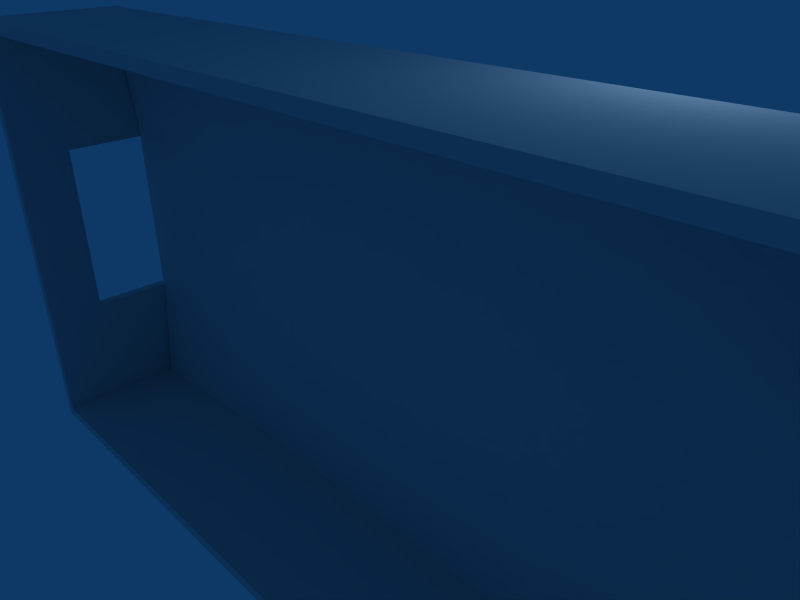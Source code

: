 # Source: table.blend  (saved by Blender 2.44.0; exported with 4.5.12 LTS)
import bpy
from mathutils import Matrix  # noqa: F401  (used for matrix-valued properties, if any)

bpy.ops.wm.read_factory_settings(use_empty=True)
scene = bpy.context.scene
scene.name = 'Scene'

# ---- collections
col_collection_1 = bpy.data.collections.new('Collection 1'); scene.collection.children.link(col_collection_1)

# ---- materials (node trees are filled in below, after node groups)
mat_material = bpy.data.materials.new('Material')
mat_material.alpha_threshold = 0.0
mat_material.roughness = 0.5
mat_material.line_color = (0.0, 0.0, 0.0, 1.0)
mat_material_001 = bpy.data.materials.new('Material.001')
mat_material_001.alpha_threshold = 0.0
mat_material_001.diffuse_color = (0.159, 0.5719, 0.154, 1.0)
mat_material_001.roughness = 0.5
mat_material_001.line_color = (0.0, 0.0, 0.0, 1.0)

# ---- material node trees

# ---- world
world_world = bpy.data.worlds.new('World'); scene.world = world_world
world_world.color = (0.05656, 0.2208, 0.4)
world_world.use_sun_shadow = False
world_world.sun_shadow_jitter_overblur = 0.0
world_world.cycles.sampling_method = 'MANUAL'
world_world.cycles.sample_map_resolution = 256

# ---- cameras
cam_camera = bpy.data.cameras.new('Camera')
cam_camera.passepartout_alpha = 0.2
cam_camera.clip_end = 100.0
cam_camera.lens = 35.0
cam_camera.ortho_scale = 7.314
cam_camera.show_passepartout = False
cam_camera.show_safe_areas = True
cam_camera.dof.focus_distance = 0.0
cam_camera.dof.aperture_fstop = 128.0

# ---- lights
light_spot = bpy.data.lights.new('Spot', 'POINT')
light_spot.transmission_factor = 0.0
light_spot.cutoff_distance = 30.0
light_spot.energy = 100.0
light_spot.shadow_buffer_clip_start = 1.001
light_spot.shadow_soft_size = 1.0
light_spot.shadow_maximum_resolution = 0.006
light_spot.use_absolute_resolution = True
light_spot.cycles.use_multiple_importance_sampling = False

# ---- meshes
me_cube_006 = bpy.data.meshes.new('Cube.006')
me_cube_006.from_pydata([(5.879, 3.351, 1.858), (5.879, 3.537, 1.858), (-7.808, 3.537, 1.858), (-7.808, 3.351, 1.858), (5.879, 3.351, 4.243), (5.879, 3.537, 4.243), (-7.808, 3.537, 4.243), (-7.808, 3.351, 4.243), (-7.808, -4.147, 4.243), (-7.808, -3.961, 4.243), (5.879, -3.961, 4.243), (5.879, -4.147, 4.243), (-7.808, -4.147, 1.858), (-7.808, -3.961, 1.858), (5.879, -3.961, 1.858), (5.879, -4.147, 1.858)], [], [(0, 1, 2, 3), (4, 7, 6, 5), (0, 4, 5, 1), (1, 5, 6, 2), (2, 6, 7, 3), (4, 0, 3, 7), (12, 8, 11, 15), (13, 9, 8, 12), (14, 10, 9, 13), (15, 11, 10, 14), (11, 8, 9, 10), (13, 12, 15, 14)])
me_cube_006.use_remesh_preserve_volume = False
me_cube_006.use_remesh_preserve_attributes = False
me_cube_006.use_mirror_vertex_groups = False
me_cube_006.update()
me_mesh_003 = bpy.data.meshes.new('Mesh.003')
me_mesh_003.from_pydata([(-1.114, 2.435, 4.568), (-1.287, 2.435, 4.568), (-1.287, -5.269, 4.568), (-1.114, -5.269, 4.568), (-1.114, -5.269, 2.163), (-1.287, -5.269, 2.163), (-1.114, 2.435, 2.163), (-1.287, 2.435, 2.163), (-1.287, -3.045, 2.163), (-1.114, -3.045, 2.163), (-1.114, -3.045, 3.597), (-1.114, 0.09239, 3.597), (-1.287, 0.09239, 3.597), (-1.287, -3.045, 3.597), (-1.114, 0.09239, 2.163), (-1.287, 0.09239, 2.163)], [], [(0, 1, 2, 3), (4, 3, 2, 5), (0, 6, 7, 1), (4, 5, 8, 9), (0, 3, 10, 11), (12, 11, 10, 13), (2, 1, 12, 13), (6, 14, 15, 7), (0, 11, 14, 6), (15, 14, 11, 12), (1, 7, 15, 12), (4, 9, 10, 3), (2, 13, 8, 5), (10, 9, 8, 13)])
me_mesh_003.use_remesh_preserve_volume = False
me_mesh_003.use_remesh_preserve_attributes = False
me_mesh_003.use_mirror_vertex_groups = False
me_mesh_003.update()
me_mesh_002 = bpy.data.meshes.new('Mesh.002')
me_mesh_002.from_pydata([(-1.114, 2.435, 4.568), (-1.287, 2.435, 4.568), (-1.287, -5.269, 4.568), (-1.114, -5.269, 4.568), (-1.114, -5.269, 2.163), (-1.287, -5.269, 2.163), (-1.114, 2.435, 2.163), (-1.287, 2.435, 2.163), (-1.287, -3.045, 2.163), (-1.114, -3.045, 2.163), (-1.114, -3.045, 3.597), (-1.114, 0.09239, 3.597), (-1.287, 0.09239, 3.597), (-1.287, -3.045, 3.597), (-1.114, 0.09239, 2.163), (-1.287, 0.09239, 2.163)], [], [(0, 1, 2, 3), (4, 3, 2, 5), (0, 6, 7, 1), (4, 5, 8, 9), (0, 3, 10, 11), (12, 11, 10, 13), (2, 1, 12, 13), (6, 14, 15, 7), (0, 11, 14, 6), (15, 14, 11, 12), (1, 7, 15, 12), (4, 9, 10, 3), (2, 13, 8, 5), (10, 9, 8, 13)])
me_mesh_002.use_remesh_preserve_volume = False
me_mesh_002.use_remesh_preserve_attributes = False
me_mesh_002.use_mirror_vertex_groups = False
me_mesh_002.update()
me_cube = bpy.data.meshes.new('Cube')
me_cube.from_pydata([(1.0, 1.0, -1.0), (1.0, -6.604, -1.0), (-1.0, -6.604, -1.0), (-1.0, 1.0, -1.0), (1.0, 1.0, 1.0), (1.0, -6.604, 1.0), (-1.0, -6.604, 1.0), (-1.0, 1.0, 1.0), (-5.96e-08, -1.0, -1.0), (1.0, -1.0, 0.0), (-1.0, -1.0, 0.0), (-5.066e-07, -1.0, 1.0), (-2.831e-07, -1.0, 0.0), (0.5, -1.0, -1.0), (-0.5, -1.0, -1.0), (1.0, -1.0, -0.5), (1.0, -1.0, 0.5), (-1.0, -1.0, -0.5), (-1.0, -1.0, 0.5), (0.5, -1.0, 1.0), (-0.5, -1.0, 1.0), (-3.949e-07, -1.0, 0.5), (0.5, -1.0, 0.0), (-1.714e-07, -1.0, -0.5), (-0.5, -1.0, 0.0), (0.5, -1.0, 0.5), (0.5, -1.0, -0.5), (-0.5, -1.0, 0.5), (-0.5, -1.0, -0.5), (0.75, -3.812, -1.0), (0.25, -1.0, -1.0), (-0.75, -3.812, -1.0), (-0.25, -1.0, -1.0), (1.0, -1.0, -0.25), (1.0, -3.812, -0.75), (1.0, -1.0, 0.25), (1.0, -3.812, 0.75), (-1.0, -1.0, -0.25), (-1.0, -3.812, -0.75), (-1.0, -1.0, 0.25), (-1.0, -3.812, 0.75), (0.75, -3.812, 1.0), (0.25, -1.0, 1.0), (-0.75, -3.812, 1.0), (-0.25, -1.0, 1.0), (-3.39e-07, -1.0, 0.25), (-4.508e-07, -1.0, 0.75), (0.75, -1.0, 0.0), (0.25, -1.0, 0.0), (-2.272e-07, -1.0, -0.25), (-1.155e-07, -1.0, -0.75), (-0.75, -1.0, 0.0), (-0.25, -1.0, 0.0), (0.5, -1.0, 0.75), (0.75, -1.0, 0.5), (0.5, -1.0, 0.25), (0.25, -1.0, 0.5), (0.5, -1.0, -0.25), (0.75, -1.0, -0.5), (0.5, -1.0, -0.75), (0.25, -1.0, -0.5), (-0.5, -1.0, 0.75), (-0.25, -1.0, 0.5), (-0.5, -1.0, 0.25), (-0.75, -1.0, 0.5), (-0.5, -1.0, -0.25), (-0.25, -1.0, -0.5), (-0.5, -1.0, -0.75), (-0.75, -1.0, -0.5), (0.75, -1.0, 0.75), (0.75, -1.0, 0.25), (0.25, -1.0, 0.75), (0.25, -1.0, 0.25), (0.75, -1.0, -0.25), (0.75, -1.0, -0.75), (0.25, -1.0, -0.25), (0.25, -1.0, -0.75), (-0.25, -1.0, 0.75), (-0.25, -1.0, 0.25), (-0.75, -1.0, 0.75), (-0.75, -1.0, 0.25), (-0.25, -1.0, -0.25), (-0.25, -1.0, -0.75), (-0.75, -1.0, -0.25), (-0.75, -1.0, -0.75)], [], [(4, 0, 3, 7), (3, 0, 8), (11, 4, 7), (9, 0, 4), (10, 7, 3), (29, 0, 1), (13, 0, 29), (30, 0, 13), (8, 0, 30), (8, 32, 3), (32, 14, 3), (14, 31, 3), (31, 2, 3), (6, 43, 7), (43, 20, 7), (20, 44, 7), (44, 11, 7), (11, 42, 4), (42, 19, 4), (19, 41, 4), (41, 5, 4), (5, 36, 4), (36, 16, 4), (16, 35, 4), (35, 9, 4), (33, 0, 9), (15, 0, 33), (34, 0, 15), (1, 0, 34), (36, 5, 41, 69), (16, 36, 69, 54), (69, 41, 19, 53), (54, 69, 53, 25), (35, 16, 54, 70), (9, 35, 70, 47), (70, 54, 25, 55), (47, 70, 55, 22), (53, 19, 42, 71), (25, 53, 71, 56), (71, 42, 11, 46), (56, 71, 46, 21), (55, 25, 56, 72), (22, 55, 72, 48), (72, 56, 21, 45), (48, 72, 45, 12), (33, 9, 47, 73), (15, 33, 73, 58), (73, 47, 22, 57), (58, 73, 57, 26), (34, 15, 58, 74), (1, 34, 74, 29), (74, 58, 26, 59), (29, 74, 59, 13), (57, 22, 48, 75), (26, 57, 75, 60), (75, 48, 12, 49), (60, 75, 49, 23), (59, 26, 60, 76), (13, 59, 76, 30), (76, 60, 23, 50), (30, 76, 50, 8), (46, 11, 44, 77), (21, 46, 77, 62), (77, 44, 20, 61), (62, 77, 61, 27), (45, 21, 62, 78), (12, 45, 78, 52), (78, 62, 27, 63), (52, 78, 63, 24), (61, 20, 43, 79), (27, 61, 79, 64), (79, 43, 6, 40), (64, 79, 40, 18), (63, 27, 64, 80), (24, 63, 80, 51), (80, 64, 18, 39), (51, 80, 39, 10), (49, 12, 52, 81), (23, 49, 81, 66), (81, 52, 24, 65), (66, 81, 65, 28), (50, 23, 66, 82), (8, 50, 82, 32), (82, 66, 28, 67), (32, 82, 67, 14), (65, 24, 51, 83), (28, 65, 83, 68), (83, 51, 10, 37), (68, 83, 37, 17), (67, 28, 68, 84), (14, 67, 84, 31), (84, 68, 17, 38), (31, 84, 38, 2), (2, 38, 3), (38, 17, 3), (17, 37, 3), (37, 10, 3), (10, 39, 7), (39, 18, 7), (18, 40, 7), (40, 6, 7)])
me_cube.materials.append(mat_material)
me_cube.materials.append(mat_material_001)
me_cube.use_remesh_preserve_volume = False
me_cube.use_remesh_preserve_attributes = False
me_cube.use_mirror_vertex_groups = False
me_cube.update()

# ---- objects
ob_cube_002 = bpy.data.objects.new('Cube.002', me_cube_006)
ob_cube_001 = bpy.data.objects.new('Cube.001', me_mesh_003)
ob_cube_003 = bpy.data.objects.new('Cube.003', me_mesh_002)
ob_cube = bpy.data.objects.new('Cube', me_cube)
ob_lamp = bpy.data.objects.new('Lamp', light_spot)
ob_camera = bpy.data.objects.new('Camera', cam_camera)

# ---- transforms, parenting, visibility, modifiers, constraints
ob_cube_002.location = (0.9886, 1.862, 0.3536)
ob_cube_002.rotation_euler = (1.571, -0.0, 0.0)
ob_cube_002.lock_rotations_4d = False
ob_cube_002.empty_display_type = 'ARROWS'
ob_cube_002.color = (0.0, 0.0, 0.0, 1.0)
ob_cube_002.lineart.crease_threshold = 0.0
ob_cube_001.location = (8.03, 2.187, 1.463)
ob_cube_001.rotation_euler = (1.571, -2.714e-25, -1.008e-07)
ob_cube_001.lock_rotations_4d = False
ob_cube_001.empty_display_type = 'ARROWS'
ob_cube_001.color = (0.0, 0.0, 0.0, 1.0)
ob_cube_001.lineart.crease_threshold = 0.0
ob_cube_003.location = (-5.63, 2.187, 1.463)
ob_cube_003.rotation_euler = (1.571, -2.714e-25, -1.008e-07)
ob_cube_003.lock_rotations_4d = False
ob_cube_003.empty_display_type = 'ARROWS'
ob_cube_003.color = (0.0, 0.0, 0.0, 1.0)
ob_cube_003.lineart.crease_threshold = 0.0
ob_cube.location = (0.0, 0.0, 0.0)
ob_cube.scale = (6.727, 0.0294, 3.659)
ob_cube.lock_rotations_4d = False
ob_cube.empty_display_type = 'ARROWS'
ob_cube.color = (0.0, 0.0, 0.0, 1.0)
ob_cube.lineart.crease_threshold = 0.0
ob_lamp.location = (4.076, 1.005, 5.904)
ob_lamp.rotation_euler = (0.6503, 0.05522, 1.866)
ob_lamp.lock_rotations_4d = False
ob_lamp.empty_display_type = 'ARROWS'
ob_lamp.color = (0.0, 0.0, 0.0, 0.0)
ob_lamp.lineart.crease_threshold = 0.0
ob_camera.location = (7.481, -6.508, 5.344)
ob_camera.rotation_euler = (1.109, 0.01082, 0.8149)
ob_camera.lock_rotations_4d = False
ob_camera.empty_display_type = 'ARROWS'
ob_camera.color = (0.0, 0.0, 0.0, 0.0)
ob_camera.display_type = 'WIRE'
ob_camera.lineart.crease_threshold = 0.0

# ---- collection membership
col_collection_1.objects.link(ob_cube_002)
col_collection_1.objects.link(ob_cube_001)
col_collection_1.objects.link(ob_cube_003)
col_collection_1.objects.link(ob_cube)
col_collection_1.objects.link(ob_lamp)
col_collection_1.objects.link(ob_camera)

# ---- scene / render settings (as saved in the file)
scene.camera = ob_camera
scene.frame_start = 1; scene.frame_end = 250; scene.frame_set(1)
scene.render.engine = 'BLENDER_EEVEE_NEXT'
scene.render.image_settings.file_format = 'JPEG'
scene.render.image_settings.color_mode = 'RGB'
scene.render.image_settings.compression = 90
scene.render.resolution_x = 800
scene.render.resolution_y = 600
scene.render.pixel_aspect_x = 100.0
scene.render.pixel_aspect_y = 100.0
scene.render.fps = 25
scene.render.dither_intensity = 0.0
scene.render.use_compositing = False
scene.render.use_sequencer = False
scene.render.bake_margin = 2
scene.render.bake_bias = 0.0
scene.render.use_stamp_time = False
scene.render.use_stamp_date = False
scene.render.use_stamp_frame = False
scene.render.use_stamp_camera = False
scene.render.use_stamp_scene = False
scene.render.use_stamp_filename = False
scene.render.use_stamp_render_time = False
scene.render.stamp_font_size = 0
scene.cycles.use_denoising = False
scene.cycles.samples = 10
scene.cycles.sampling_pattern = 'TABULATED_SOBOL'
scene.cycles.light_sampling_threshold = 0.0
scene.cycles.use_adaptive_sampling = False
scene.cycles.use_light_tree = False
scene.cycles.blur_glossy = 0.0
scene.cycles.volume_bounces = 1
scene.cycles.pixel_filter_type = 'GAUSSIAN'
scene.cycles.sample_clamp_indirect = 0.0
scene.view_settings.view_transform = 'Raw'
bpy.context.view_layer.update()
